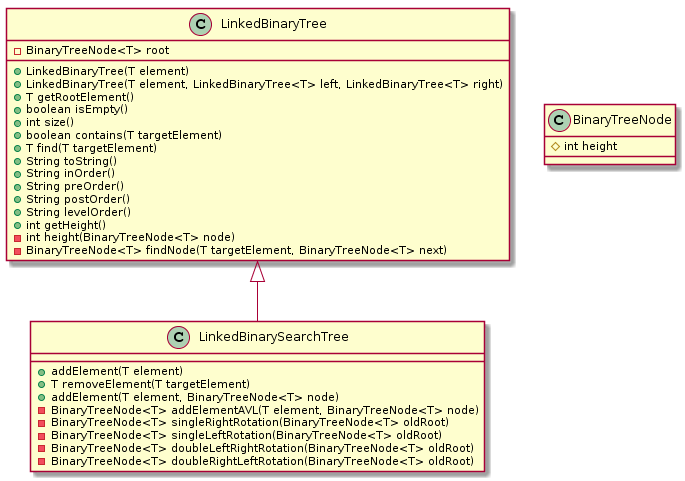

The diagram above was rendered by PlantUML. Its source (embedded in the PNG):
@startuml

LinkedBinaryTree <|-- LinkedBinarySearchTree

class LinkedBinaryTree {
  -BinaryTreeNode<T> root
  +LinkedBinaryTree(T element)
  +LinkedBinaryTree(T element, LinkedBinaryTree<T> left, LinkedBinaryTree<T> right)
  +T getRootElement()
  +boolean isEmpty()
  +int size()
  +boolean contains(T targetElement)
  +T find(T targetElement)
  +String toString()
  +String inOrder()
  +String preOrder()
  +String postOrder()
  +String levelOrder()
  +int getHeight()
  -int height(BinaryTreeNode<T> node)
  -BinaryTreeNode<T> findNode(T targetElement, BinaryTreeNode<T> next)
}

class LinkedBinarySearchTree {
  +addElement(T element)
  +T removeElement(T targetElement)
  +addElement(T element, BinaryTreeNode<T> node)
  -BinaryTreeNode<T> addElementAVL(T element, BinaryTreeNode<T> node)
  -BinaryTreeNode<T> singleRightRotation(BinaryTreeNode<T> oldRoot)
  -BinaryTreeNode<T> singleLeftRotation(BinaryTreeNode<T> oldRoot)
  -BinaryTreeNode<T> doubleLeftRightRotation(BinaryTreeNode<T> oldRoot)
  -BinaryTreeNode<T> doubleRightLeftRotation(BinaryTreeNode<T> oldRoot)
}

class BinaryTreeNode {
  #int height
}
@enduml